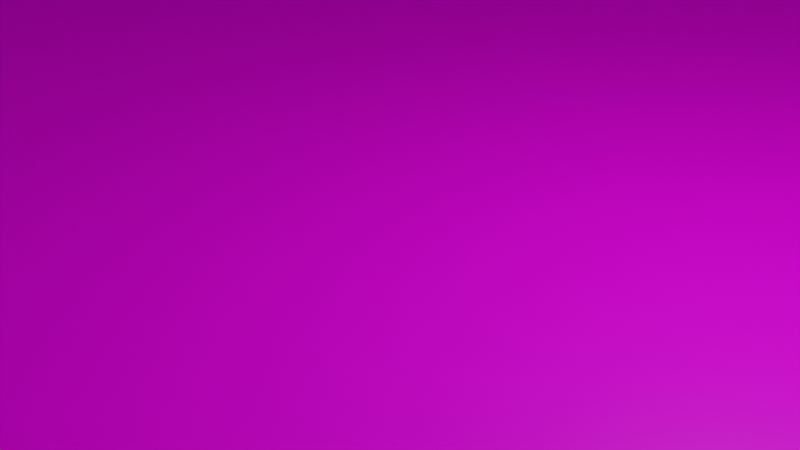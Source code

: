 # Source: startingRoom.blend  (saved by Blender 2.93.21; exported with 4.5.12 LTS)
import bpy
from mathutils import Matrix  # noqa: F401  (used for matrix-valued properties, if any)

bpy.ops.wm.read_factory_settings(use_empty=True)
scene = bpy.context.scene
scene.name = 'Scene'

# ---- collections
col_collection = bpy.data.collections.new('Collection'); scene.collection.children.link(col_collection)

# ---- images (referenced by path relative to the original .blend; pixels are not part of the script)
import os
ASSET_DIR = os.environ.get("B2B_ASSET_DIR", "")  # directory of the original .blend (textures are referenced by path, not embedded)
HERE = os.path.dirname(os.path.abspath(__file__))  # packed textures are extracted next to this script under _unpacked/

def load_image(name, relpath, width, height, colorspace="sRGB"):
    """Load a texture the original file referenced (path relative to the .blend, or extracted next to this script)."""
    p = next((c for c in (os.path.join(HERE, relpath), os.path.join(ASSET_DIR, relpath)) if relpath and os.path.exists(c)), "")
    if p:
        img = bpy.data.images.load(p, check_existing=True)
        img.name = name
    else:  # same state as the original file: an image datablock whose file is absent (Cycles renders it pink)
        img = bpy.data.images.new(name, width, height)
        img.source = "FILE"
        img.filepath = "//" + (relpath or name)
    img.colorspace_settings.name = colorspace
    return img
img_startingroom_png = load_image('startingRoom.png', 'startingRoom.png', 1024, 1024, 'sRGB')

# ---- materials (node trees are filled in below, after node groups)
mat_material = bpy.data.materials.new('Material')
mat_material.alpha_threshold = 0.0
mat_material.use_transparent_shadow = False
mat_material.line_color = (0.0, 0.0, 0.0, 1.0)

# ---- material node trees
mat_material.use_nodes = True; mat_material.node_tree.nodes.clear()
_N = mat_material.node_tree.nodes; _L = mat_material.node_tree.links
n0 = _N.new('ShaderNodeOutputMaterial'); n0.name = 'Material Output'; n0.location = (300, 300)
n1 = _N.new('ShaderNodeBsdfPrincipled'); n1.name = 'Principled BSDF'; n1.location = (10, 300)
n1.distribution = 'GGX'
n1.subsurface_method = 'BURLEY'
n1.inputs[2].default_value = 0.4
n1.inputs[3].default_value = 1.45
n1.inputs[27].default_value = (0.0, 0.0, 0.0, 1.0)
n1.inputs[28].default_value = 1.0
n2 = _N.new('ShaderNodeTexImage'); n2.name = 'Image Texture'; n2.location = (-280, 280)
n2.image = img_startingroom_png
_L.new(n1.outputs[0], n0.inputs[0])
_L.new(n2.outputs[0], n1.inputs[0])
n0.is_active_output = True

# ---- world
world_world = bpy.data.worlds.new('World'); scene.world = world_world
world_world.use_nodes = True; world_world.node_tree.nodes.clear()
_N = world_world.node_tree.nodes; _L = world_world.node_tree.links
n0 = _N.new('ShaderNodeOutputWorld'); n0.name = 'World Output'; n0.location = (300, 300)
n1 = _N.new('ShaderNodeBackground'); n1.name = 'Background'; n1.location = (10, 300)
n1.inputs[0].default_value = (0.05088, 0.05088, 0.05088, 1.0)
_L.new(n1.outputs[0], n0.inputs[0])
n0.is_active_output = True
world_world.color = (0.05088, 0.05088, 0.05088)
world_world.use_sun_shadow = False
world_world.sun_shadow_jitter_overblur = 0.0

# ---- cameras
cam_camera = bpy.data.cameras.new('Camera')
cam_camera.clip_end = 100.0
cam_camera.ortho_scale = 7.314

# ---- lights
light_light = bpy.data.lights.new('Light', 'POINT')
light_light.transmission_factor = 0.0
light_light.energy = 1000.0
light_light.shadow_soft_size = 0.1
light_light.shadow_maximum_resolution = 0.006
light_light.use_absolute_resolution = True
light_point = bpy.data.lights.new('Point', 'POINT')
light_point.transmission_factor = 0.0
light_point.energy = 1284.0
light_point.shadow_soft_size = 0.25
light_point.shadow_maximum_resolution = 0.006
light_point.use_absolute_resolution = True

# ---- meshes
me_cube = bpy.data.meshes.new('Cube')
me_cube.from_pydata([(1.0, 1.0, 1.0), (1.0, 1.0, -1.0), (1.0, -1.0, 1.0), (1.0, -1.0, -1.0), (-1.0, 1.0, 1.0), (-1.0, 1.0, -1.0), (-1.0, -1.0, 1.0), (-1.0, -1.0, -1.0), (1.0, 1.0, -0.2155), (-1.0, -1.0, -0.2155), (1.0, -1.0, -0.2155), (-1.0, 1.0, -0.2155), (-1.0, -1.0, 0.3923), (1.0, 1.0, 0.3923), (1.0, -1.0, 0.3923), (-1.0, 1.0, 0.3923), (-1.0, -0.8, -1.0), (1.0, -0.8, 1.0), (-1.0, -0.8, 1.0), (1.0, -0.8, -1.0), (1.0, -0.8, -0.2155), (-1.0, -0.8, -0.2155), (1.0, -0.8, 0.3923), (-1.0, -0.8, 0.3923), (-1.0, 0.82, 1.0), (1.0, 0.82, -1.0), (-1.0, 0.82, -0.2155), (-1.0, 0.82, 0.3923), (-1.0, 0.82, -1.0), (1.0, 0.82, 1.0), (1.0, 0.82, -0.2155), (1.0, 0.82, 0.3923), (1.02, 1.028, -0.3705), (1.02, -1.008, -0.3705), (1.02, 1.028, 0.3934), (1.02, -1.008, 0.3934), (1.02, 0.82, -0.2155), (1.02, -0.8, -0.2155), (1.02, 0.82, 0.3923), (1.02, -0.8, 0.3923), (1.02, 0.82, -0.2155), (1.02, -0.8, -0.2155), (1.02, 0.82, 0.3923), (1.02, -0.8, 0.3923), (2.213, 1.028, -0.3705), (2.213, -1.008, -0.3705), (2.213, 1.028, 0.3934), (2.213, -1.008, 0.3934)], [], [(17, 2, 6, 18), (14, 12, 6, 2), (27, 15, 4, 24), (16, 7, 3, 19), (22, 14, 2, 17), (15, 13, 0, 4), (5, 1, 8, 11), (19, 3, 10, 20), (28, 5, 11, 26), (3, 7, 9, 10), (11, 8, 13, 15), (20, 10, 14, 22), (26, 11, 15, 27), (10, 9, 12, 14), (9, 21, 23, 12), (31, 38, 39, 22), (7, 16, 21, 9), (25, 19, 20, 30), (31, 22, 17, 29), (28, 16, 19, 25), (12, 23, 18, 6), (29, 17, 18, 24), (0, 29, 24, 4), (5, 28, 25, 1), (13, 31, 29, 0), (1, 25, 30, 8), (8, 30, 31, 13), (21, 26, 27, 23), (16, 28, 26, 21), (23, 27, 24, 18), (32, 44, 46, 34), (30, 36, 38, 31), (20, 37, 36, 30), (22, 39, 37, 20), (40, 36, 37, 41), (43, 39, 38, 42), (41, 37, 39, 43), (42, 38, 36, 40), (32, 40, 41, 33), (35, 43, 42, 34), (33, 41, 43, 35), (34, 42, 40, 32), (44, 45, 47, 46), (34, 46, 47, 35), (35, 47, 45, 33), (33, 45, 44, 32)])
_uv = me_cube.uv_layers.new(name='UVMap')
_uv.uv.foreach_set('vector', [0.4037, 0.6125, 0.4037, 0.5772, 0.05002, 0.5772, 0.05002, 0.6125, 0.4037, 0.8171, 0.05002, 0.8171, 0.05002, 0.9246, 0.4037, 0.9246, 0.4007, 0.8171, 0.4325, 0.8171, 0.4325, 0.9246, 0.4007, 0.9246, 0.05002, 0.6125, 0.05002, 0.5772, 0.4037, 0.5772, 0.4037, 0.6125, 0.1143, 0.8171, 0.07891, 0.8171, 0.07891, 0.9246, 0.1143, 0.9246, 0.05002, 0.8171, 0.4037, 0.8171, 0.4037, 0.9246, 0.05002, 0.9246, 0.05002, 0.5709, 0.4037, 0.5709, 0.4037, 0.7097, 0.05002, 0.7097, 0.1143, 0.5709, 0.07891, 0.5709, 0.07891, 0.7097, 0.1143, 0.7097, 0.4007, 0.5709, 0.4325, 0.5709, 0.4325, 0.7097, 0.4007, 0.7097, 0.4037, 0.5709, 0.05002, 0.5709, 0.05002, 0.7097, 0.4037, 0.7097, 0.05002, 0.7097, 0.4037, 0.7097, 0.4037, 0.8171, 0.05002, 0.8171, 0.1143, 0.7097, 0.07891, 0.7097, 0.07891, 0.8171, 0.1143, 0.8171, 0.4007, 0.7097, 0.4325, 0.7097, 0.4325, 0.8171, 0.4007, 0.8171, 0.4037, 0.7097, 0.05002, 0.7097, 0.05002, 0.8171, 0.4037, 0.8171, 0.07891, 0.7097, 0.1143, 0.7097, 0.1143, 0.8171, 0.07891, 0.8171, 0.4037, 0.899, 0.4072, 0.899, 0.4072, 0.6125, 0.4037, 0.6125, 0.07891, 0.5709, 0.1143, 0.5709, 0.1143, 0.7097, 0.07891, 0.7097, 0.4007, 0.5709, 0.1143, 0.5709, 0.1143, 0.7097, 0.4007, 0.7097, 0.4007, 0.8171, 0.1143, 0.8171, 0.1143, 0.9246, 0.4007, 0.9246, 0.05002, 0.899, 0.05002, 0.6125, 0.4037, 0.6125, 0.4037, 0.899, 0.07891, 0.8171, 0.1143, 0.8171, 0.1143, 0.9246, 0.07891, 0.9246, 0.4037, 0.899, 0.4037, 0.6125, 0.05002, 0.6125, 0.05002, 0.899, 0.4037, 0.9308, 0.4037, 0.899, 0.05002, 0.899, 0.05002, 0.9308, 0.05002, 0.9308, 0.05002, 0.899, 0.4037, 0.899, 0.4037, 0.9308, 0.4325, 0.8171, 0.4007, 0.8171, 0.4007, 0.9246, 0.4325, 0.9246, 0.4325, 0.5709, 0.4007, 0.5709, 0.4007, 0.7097, 0.4325, 0.7097, 0.4325, 0.7097, 0.4007, 0.7097, 0.4007, 0.8171, 0.4325, 0.8171, 0.1143, 0.7097, 0.4007, 0.7097, 0.4007, 0.8171, 0.1143, 0.8171, 0.1143, 0.5709, 0.4007, 0.5709, 0.4007, 0.7097, 0.1143, 0.7097, 0.1143, 0.8171, 0.4007, 0.8171, 0.4007, 0.9246, 0.1143, 0.9246, 0.6523, 0.7998, 0.9453, 0.7998, 0.9453, 0.9874, 0.6523, 0.9874, 0.4037, 0.7097, 0.4072, 0.7097, 0.4072, 0.8171, 0.4037, 0.8171, 0.4037, 0.6125, 0.4072, 0.6125, 0.4072, 0.899, 0.4037, 0.899, 0.4037, 0.8171, 0.4072, 0.8171, 0.4072, 0.7097, 0.4037, 0.7097, -1.402, 0.5225, -1.402, 0.5225, -1.402, 0.725, -1.402, 0.725, -1.326, 0.725, -1.326, 0.725, -1.326, 0.5225, -1.326, 0.5225, -1.875, 0.0, -1.0, 0.0, -0.9375, 0.0, -0.8125, 0.0, -0.8125, 0.0, -0.875, 0.0, -0.5625, 0.0, -0.8125, 0.0, 1.0, 0.7998, 0.9489, 0.8379, 0.5511, 0.8379, 0.5, 0.7998, -1.326, 0.725, -1.326, 0.725, -1.326, 0.5225, -1.326, 0.5225, 0.5, 0.7998, 0.5511, 0.8379, 0.5511, 0.9871, 0.5, 0.9874, 1.0, 0.9874, 0.9489, 0.9871, 0.9489, 0.8379, 1.0, 0.7998, 1.0, 0.7998, 0.5, 0.7998, 0.5, 0.9874, 1.0, 0.9874, 0.1035, 0.5, 0.3965, 0.5, 0.3965, 0.0, 0.1035, 0.0, 0.6523, 0.9874, 0.9453, 0.9874, 0.9453, 0.7998, 0.6523, 0.7998, 0.6035, 0.0, 0.8965, 0.0, 0.8965, 0.5, 0.6035, 0.5])
me_cube.materials.append(mat_material)
me_cube.use_remesh_preserve_volume = False
me_cube.use_remesh_preserve_attributes = False
me_cube.use_mirror_vertex_groups = False
me_cube.update()

# ---- objects
ob_cube = bpy.data.objects.new('Cube', me_cube)
ob_light = bpy.data.objects.new('Light', light_light)
ob_camera = bpy.data.objects.new('Camera', cam_camera)
ob_point = bpy.data.objects.new('Point', light_point)

# ---- transforms, parenting, visibility, modifiers, constraints
ob_cube.location = (0.0, 0.0, 20.0)
ob_cube.scale = (20.0, 20.0, 20.0)
ob_cube.lock_rotations_4d = False
ob_cube.empty_display_type = 'ARROWS'
ob_cube.lineart.crease_threshold = 0.0
ob_light.location = (4.076, 1.005, 5.904)
ob_light.rotation_euler = (0.6503, 0.05522, 1.866)
ob_light.lock_rotations_4d = False
ob_light.empty_display_type = 'ARROWS'
ob_light.color = (0.0, 0.0, 0.0, 0.0)
ob_light.lineart.crease_threshold = 0.0
ob_camera.location = (7.359, -6.926, 4.958)
ob_camera.rotation_euler = (1.109, 0.0, 0.8149)
ob_camera.lock_rotations_4d = False
ob_camera.empty_display_type = 'ARROWS'
ob_camera.color = (0.0, 0.0, 0.0, 0.0)
ob_camera.display_type = 'WIRE'
ob_camera.lineart.crease_threshold = 0.0
ob_point.location = (31.0, 4.0, 18.0)

# ---- collection membership
col_collection.objects.link(ob_cube)
col_collection.objects.link(ob_light)
col_collection.objects.link(ob_camera)
col_collection.objects.link(ob_point)

# ---- scene / render settings (as saved in the file)
scene.camera = ob_camera
scene.frame_start = 1; scene.frame_end = 250; scene.frame_set(1)
scene.render.engine = 'BLENDER_EEVEE_NEXT'
scene.cycles.use_denoising = False
scene.cycles.samples = 128
scene.cycles.sampling_pattern = 'TABULATED_SOBOL'
scene.cycles.use_adaptive_sampling = False
scene.cycles.use_light_tree = False
scene.view_settings.view_transform = 'Filmic'
bpy.context.view_layer.update()
